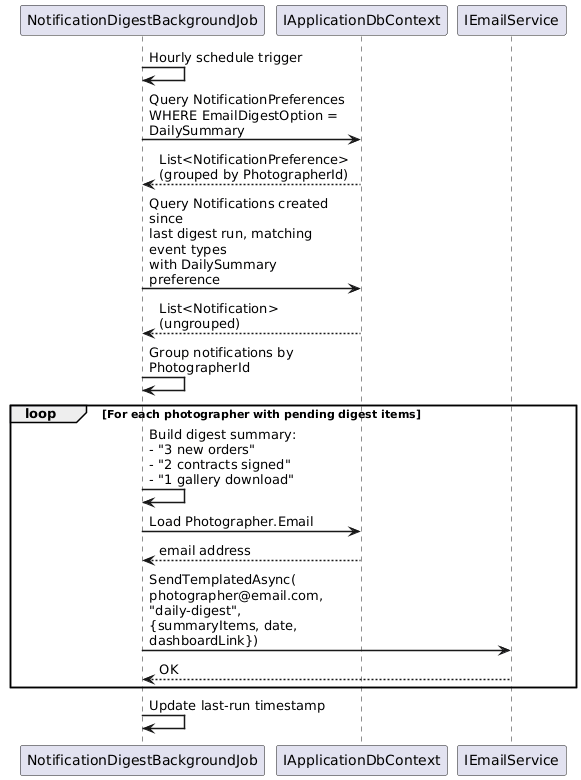

The diagram above was rendered by PlantUML. Its source (embedded in the PNG):
@startuml
skinparam sequenceArrowThickness 1.5
skinparam maxMessageSize 200

participant "NotificationDigestBackgroundJob" as Job
participant "IApplicationDbContext" as DB
participant "IEmailService" as Email

Job -> Job : Hourly schedule trigger

Job -> DB : Query NotificationPreferences\nWHERE EmailDigestOption = DailySummary
DB --> Job : List<NotificationPreference>\n(grouped by PhotographerId)

Job -> DB : Query Notifications created since\nlast digest run, matching event types\nwith DailySummary preference
DB --> Job : List<Notification> (ungrouped)

Job -> Job : Group notifications by PhotographerId

loop For each photographer with pending digest items
  Job -> Job : Build digest summary:\n- "3 new orders"\n- "2 contracts signed"\n- "1 gallery download"

  Job -> DB : Load Photographer.Email
  DB --> Job : email address

  Job -> Email : SendTemplatedAsync(\nphotographer@email.com,\n"daily-digest",\n{summaryItems, date, dashboardLink})
  Email --> Job : OK
end

Job -> Job : Update last-run timestamp

@enduml